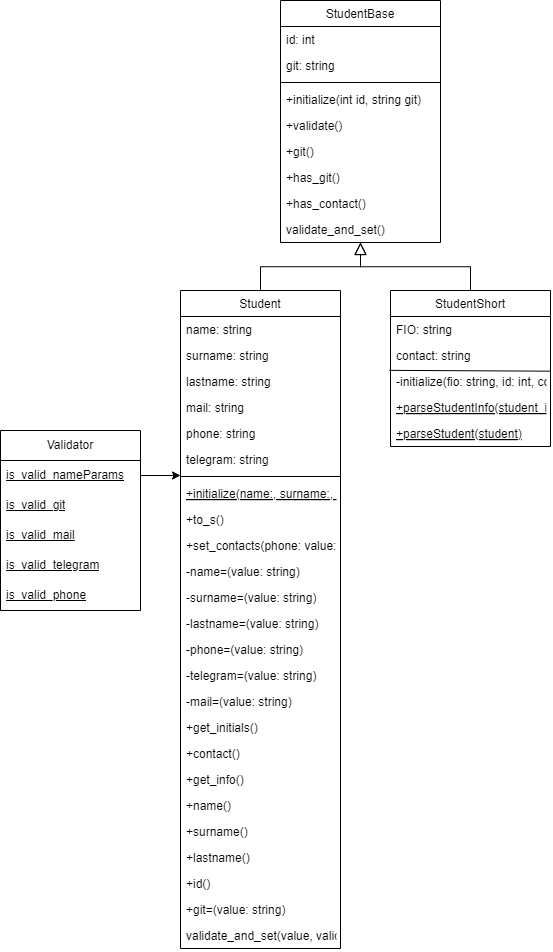

The diagram above was exported from draw.io. Its source (the exported page's mxGraphModel, read from the mxfile embedded in the PNG):
<mxGraphModel dx="2505" dy="1072" grid="1" gridSize="10" guides="1" tooltips="1" connect="1" arrows="1" fold="1" page="1" pageScale="1" pageWidth="827" pageHeight="1169" math="0" shadow="0">
  <root>
    <mxCell id="WIyWlLk6GJQsqaUBKTNV-0" />
    <mxCell id="WIyWlLk6GJQsqaUBKTNV-1" parent="WIyWlLk6GJQsqaUBKTNV-0" />
    <mxCell id="zkfFHV4jXpPFQw0GAbJ--0" value="StudentBase" style="swimlane;fontStyle=0;align=center;verticalAlign=top;childLayout=stackLayout;horizontal=1;startSize=26;horizontalStack=0;resizeParent=1;resizeLast=0;collapsible=1;marginBottom=0;rounded=0;shadow=0;strokeWidth=1;" parent="WIyWlLk6GJQsqaUBKTNV-1" vertex="1">
      <mxGeometry x="220" y="70" width="160" height="242" as="geometry">
        <mxRectangle x="230" y="140" width="160" height="26" as="alternateBounds" />
      </mxGeometry>
    </mxCell>
    <mxCell id="zkfFHV4jXpPFQw0GAbJ--1" value="id: int&#10;" style="text;align=left;verticalAlign=top;spacingLeft=4;spacingRight=4;overflow=hidden;rotatable=0;points=[[0,0.5],[1,0.5]];portConstraint=eastwest;" parent="zkfFHV4jXpPFQw0GAbJ--0" vertex="1">
      <mxGeometry y="26" width="160" height="26" as="geometry" />
    </mxCell>
    <mxCell id="zkfFHV4jXpPFQw0GAbJ--2" value="git: string" style="text;align=left;verticalAlign=top;spacingLeft=4;spacingRight=4;overflow=hidden;rotatable=0;points=[[0,0.5],[1,0.5]];portConstraint=eastwest;rounded=0;shadow=0;html=0;" parent="zkfFHV4jXpPFQw0GAbJ--0" vertex="1">
      <mxGeometry y="52" width="160" height="26" as="geometry" />
    </mxCell>
    <mxCell id="zkfFHV4jXpPFQw0GAbJ--4" value="" style="line;html=1;strokeWidth=1;align=left;verticalAlign=middle;spacingTop=-1;spacingLeft=3;spacingRight=3;rotatable=0;labelPosition=right;points=[];portConstraint=eastwest;" parent="zkfFHV4jXpPFQw0GAbJ--0" vertex="1">
      <mxGeometry y="78" width="160" height="8" as="geometry" />
    </mxCell>
    <mxCell id="zkfFHV4jXpPFQw0GAbJ--5" value="+initialize(int id, string git)" style="text;align=left;verticalAlign=top;spacingLeft=4;spacingRight=4;overflow=hidden;rotatable=0;points=[[0,0.5],[1,0.5]];portConstraint=eastwest;" parent="zkfFHV4jXpPFQw0GAbJ--0" vertex="1">
      <mxGeometry y="86" width="160" height="26" as="geometry" />
    </mxCell>
    <mxCell id="wDnWc0dpViKW0l4yYkcl-0" value="+validate()" style="text;align=left;verticalAlign=top;spacingLeft=4;spacingRight=4;overflow=hidden;rotatable=0;points=[[0,0.5],[1,0.5]];portConstraint=eastwest;" parent="zkfFHV4jXpPFQw0GAbJ--0" vertex="1">
      <mxGeometry y="112" width="160" height="26" as="geometry" />
    </mxCell>
    <mxCell id="wDnWc0dpViKW0l4yYkcl-25" value="+git()" style="text;align=left;verticalAlign=top;spacingLeft=4;spacingRight=4;overflow=hidden;rotatable=0;points=[[0,0.5],[1,0.5]];portConstraint=eastwest;" parent="zkfFHV4jXpPFQw0GAbJ--0" vertex="1">
      <mxGeometry y="138" width="160" height="26" as="geometry" />
    </mxCell>
    <mxCell id="C4TIHQKERH8KQmUInU3R-2" value="+has_git()" style="text;align=left;verticalAlign=top;spacingLeft=4;spacingRight=4;overflow=hidden;rotatable=0;points=[[0,0.5],[1,0.5]];portConstraint=eastwest;" parent="zkfFHV4jXpPFQw0GAbJ--0" vertex="1">
      <mxGeometry y="164" width="160" height="26" as="geometry" />
    </mxCell>
    <mxCell id="C4TIHQKERH8KQmUInU3R-1" value="+has_contact()" style="text;align=left;verticalAlign=top;spacingLeft=4;spacingRight=4;overflow=hidden;rotatable=0;points=[[0,0.5],[1,0.5]];portConstraint=eastwest;" parent="zkfFHV4jXpPFQw0GAbJ--0" vertex="1">
      <mxGeometry y="190" width="160" height="26" as="geometry" />
    </mxCell>
    <mxCell id="s2DaJizq6Qv2lODqpHnj-0" value="validate_and_set()" style="text;align=left;verticalAlign=top;spacingLeft=4;spacingRight=4;overflow=hidden;rotatable=0;points=[[0,0.5],[1,0.5]];portConstraint=eastwest;" vertex="1" parent="zkfFHV4jXpPFQw0GAbJ--0">
      <mxGeometry y="216" width="160" height="26" as="geometry" />
    </mxCell>
    <mxCell id="zkfFHV4jXpPFQw0GAbJ--6" value="Student" style="swimlane;fontStyle=0;align=center;verticalAlign=top;childLayout=stackLayout;horizontal=1;startSize=26;horizontalStack=0;resizeParent=1;resizeLast=0;collapsible=1;marginBottom=0;rounded=0;shadow=0;strokeWidth=1;" parent="WIyWlLk6GJQsqaUBKTNV-1" vertex="1">
      <mxGeometry x="120" y="360" width="160" height="658" as="geometry">
        <mxRectangle x="130" y="380" width="160" height="26" as="alternateBounds" />
      </mxGeometry>
    </mxCell>
    <mxCell id="zkfFHV4jXpPFQw0GAbJ--7" value="name: string" style="text;align=left;verticalAlign=top;spacingLeft=4;spacingRight=4;overflow=hidden;rotatable=0;points=[[0,0.5],[1,0.5]];portConstraint=eastwest;" parent="zkfFHV4jXpPFQw0GAbJ--6" vertex="1">
      <mxGeometry y="26" width="160" height="26" as="geometry" />
    </mxCell>
    <mxCell id="zkfFHV4jXpPFQw0GAbJ--8" value="surname: string" style="text;align=left;verticalAlign=top;spacingLeft=4;spacingRight=4;overflow=hidden;rotatable=0;points=[[0,0.5],[1,0.5]];portConstraint=eastwest;rounded=0;shadow=0;html=0;" parent="zkfFHV4jXpPFQw0GAbJ--6" vertex="1">
      <mxGeometry y="52" width="160" height="26" as="geometry" />
    </mxCell>
    <mxCell id="wDnWc0dpViKW0l4yYkcl-9" value="lastname: string" style="text;align=left;verticalAlign=top;spacingLeft=4;spacingRight=4;overflow=hidden;rotatable=0;points=[[0,0.5],[1,0.5]];portConstraint=eastwest;rounded=0;shadow=0;html=0;" parent="zkfFHV4jXpPFQw0GAbJ--6" vertex="1">
      <mxGeometry y="78" width="160" height="26" as="geometry" />
    </mxCell>
    <mxCell id="wDnWc0dpViKW0l4yYkcl-8" value="mail: string" style="text;align=left;verticalAlign=top;spacingLeft=4;spacingRight=4;overflow=hidden;rotatable=0;points=[[0,0.5],[1,0.5]];portConstraint=eastwest;rounded=0;shadow=0;html=0;" parent="zkfFHV4jXpPFQw0GAbJ--6" vertex="1">
      <mxGeometry y="104" width="160" height="26" as="geometry" />
    </mxCell>
    <mxCell id="wDnWc0dpViKW0l4yYkcl-7" value="phone: string" style="text;align=left;verticalAlign=top;spacingLeft=4;spacingRight=4;overflow=hidden;rotatable=0;points=[[0,0.5],[1,0.5]];portConstraint=eastwest;rounded=0;shadow=0;html=0;" parent="zkfFHV4jXpPFQw0GAbJ--6" vertex="1">
      <mxGeometry y="130" width="160" height="26" as="geometry" />
    </mxCell>
    <mxCell id="wDnWc0dpViKW0l4yYkcl-4" value="telegram: string" style="text;align=left;verticalAlign=top;spacingLeft=4;spacingRight=4;overflow=hidden;rotatable=0;points=[[0,0.5],[1,0.5]];portConstraint=eastwest;rounded=0;shadow=0;html=0;" parent="zkfFHV4jXpPFQw0GAbJ--6" vertex="1">
      <mxGeometry y="156" width="160" height="26" as="geometry" />
    </mxCell>
    <mxCell id="zkfFHV4jXpPFQw0GAbJ--9" value="" style="line;html=1;strokeWidth=1;align=left;verticalAlign=middle;spacingTop=-1;spacingLeft=3;spacingRight=3;rotatable=0;labelPosition=right;points=[];portConstraint=eastwest;" parent="zkfFHV4jXpPFQw0GAbJ--6" vertex="1">
      <mxGeometry y="182" width="160" height="8" as="geometry" />
    </mxCell>
    <mxCell id="zkfFHV4jXpPFQw0GAbJ--10" value="+initialize(name:, surname:, lastname:, phone:, telegram:, mail:, git:, id:)" style="text;align=left;verticalAlign=top;spacingLeft=4;spacingRight=4;overflow=hidden;rotatable=0;points=[[0,0.5],[1,0.5]];portConstraint=eastwest;fontStyle=4" parent="zkfFHV4jXpPFQw0GAbJ--6" vertex="1">
      <mxGeometry y="190" width="160" height="26" as="geometry" />
    </mxCell>
    <mxCell id="zkfFHV4jXpPFQw0GAbJ--11" value="+to_s()" style="text;align=left;verticalAlign=top;spacingLeft=4;spacingRight=4;overflow=hidden;rotatable=0;points=[[0,0.5],[1,0.5]];portConstraint=eastwest;" parent="zkfFHV4jXpPFQw0GAbJ--6" vertex="1">
      <mxGeometry y="216" width="160" height="26" as="geometry" />
    </mxCell>
    <mxCell id="wDnWc0dpViKW0l4yYkcl-2" value="+set_contacts(phone: value: string, telegram: value: string, mail: value: string)" style="text;align=left;verticalAlign=top;spacingLeft=4;spacingRight=4;overflow=hidden;rotatable=0;points=[[0,0.5],[1,0.5]];portConstraint=eastwest;" parent="zkfFHV4jXpPFQw0GAbJ--6" vertex="1">
      <mxGeometry y="242" width="160" height="26" as="geometry" />
    </mxCell>
    <mxCell id="wDnWc0dpViKW0l4yYkcl-12" value="-name=(value: string)" style="text;align=left;verticalAlign=top;spacingLeft=4;spacingRight=4;overflow=hidden;rotatable=0;points=[[0,0.5],[1,0.5]];portConstraint=eastwest;" parent="zkfFHV4jXpPFQw0GAbJ--6" vertex="1">
      <mxGeometry y="268" width="160" height="26" as="geometry" />
    </mxCell>
    <mxCell id="wDnWc0dpViKW0l4yYkcl-11" value="-surname=(value: string)" style="text;align=left;verticalAlign=top;spacingLeft=4;spacingRight=4;overflow=hidden;rotatable=0;points=[[0,0.5],[1,0.5]];portConstraint=eastwest;" parent="zkfFHV4jXpPFQw0GAbJ--6" vertex="1">
      <mxGeometry y="294" width="160" height="26" as="geometry" />
    </mxCell>
    <mxCell id="wDnWc0dpViKW0l4yYkcl-16" value="-lastname=(value: string)" style="text;align=left;verticalAlign=top;spacingLeft=4;spacingRight=4;overflow=hidden;rotatable=0;points=[[0,0.5],[1,0.5]];portConstraint=eastwest;" parent="zkfFHV4jXpPFQw0GAbJ--6" vertex="1">
      <mxGeometry y="320" width="160" height="26" as="geometry" />
    </mxCell>
    <mxCell id="wDnWc0dpViKW0l4yYkcl-15" value="-phone=(value: string)" style="text;align=left;verticalAlign=top;spacingLeft=4;spacingRight=4;overflow=hidden;rotatable=0;points=[[0,0.5],[1,0.5]];portConstraint=eastwest;" parent="zkfFHV4jXpPFQw0GAbJ--6" vertex="1">
      <mxGeometry y="346" width="160" height="26" as="geometry" />
    </mxCell>
    <mxCell id="wDnWc0dpViKW0l4yYkcl-14" value="-telegram=(value: string)" style="text;align=left;verticalAlign=top;spacingLeft=4;spacingRight=4;overflow=hidden;rotatable=0;points=[[0,0.5],[1,0.5]];portConstraint=eastwest;" parent="zkfFHV4jXpPFQw0GAbJ--6" vertex="1">
      <mxGeometry y="372" width="160" height="26" as="geometry" />
    </mxCell>
    <mxCell id="wDnWc0dpViKW0l4yYkcl-13" value="-mail=(value: string)" style="text;align=left;verticalAlign=top;spacingLeft=4;spacingRight=4;overflow=hidden;rotatable=0;points=[[0,0.5],[1,0.5]];portConstraint=eastwest;" parent="zkfFHV4jXpPFQw0GAbJ--6" vertex="1">
      <mxGeometry y="398" width="160" height="26" as="geometry" />
    </mxCell>
    <mxCell id="wDnWc0dpViKW0l4yYkcl-10" value="+get_initials()" style="text;align=left;verticalAlign=top;spacingLeft=4;spacingRight=4;overflow=hidden;rotatable=0;points=[[0,0.5],[1,0.5]];portConstraint=eastwest;" parent="zkfFHV4jXpPFQw0GAbJ--6" vertex="1">
      <mxGeometry y="424" width="160" height="26" as="geometry" />
    </mxCell>
    <mxCell id="wDnWc0dpViKW0l4yYkcl-18" value="+contact()" style="text;align=left;verticalAlign=top;spacingLeft=4;spacingRight=4;overflow=hidden;rotatable=0;points=[[0,0.5],[1,0.5]];portConstraint=eastwest;" parent="zkfFHV4jXpPFQw0GAbJ--6" vertex="1">
      <mxGeometry y="450" width="160" height="26" as="geometry" />
    </mxCell>
    <mxCell id="wDnWc0dpViKW0l4yYkcl-17" value="+get_info()" style="text;align=left;verticalAlign=top;spacingLeft=4;spacingRight=4;overflow=hidden;rotatable=0;points=[[0,0.5],[1,0.5]];portConstraint=eastwest;" parent="zkfFHV4jXpPFQw0GAbJ--6" vertex="1">
      <mxGeometry y="476" width="160" height="26" as="geometry" />
    </mxCell>
    <mxCell id="wDnWc0dpViKW0l4yYkcl-21" value="+name()" style="text;align=left;verticalAlign=top;spacingLeft=4;spacingRight=4;overflow=hidden;rotatable=0;points=[[0,0.5],[1,0.5]];portConstraint=eastwest;" parent="zkfFHV4jXpPFQw0GAbJ--6" vertex="1">
      <mxGeometry y="502" width="160" height="26" as="geometry" />
    </mxCell>
    <mxCell id="wDnWc0dpViKW0l4yYkcl-20" value="+surname()" style="text;align=left;verticalAlign=top;spacingLeft=4;spacingRight=4;overflow=hidden;rotatable=0;points=[[0,0.5],[1,0.5]];portConstraint=eastwest;" parent="zkfFHV4jXpPFQw0GAbJ--6" vertex="1">
      <mxGeometry y="528" width="160" height="26" as="geometry" />
    </mxCell>
    <mxCell id="wDnWc0dpViKW0l4yYkcl-19" value="+lastname()" style="text;align=left;verticalAlign=top;spacingLeft=4;spacingRight=4;overflow=hidden;rotatable=0;points=[[0,0.5],[1,0.5]];portConstraint=eastwest;" parent="zkfFHV4jXpPFQw0GAbJ--6" vertex="1">
      <mxGeometry y="554" width="160" height="26" as="geometry" />
    </mxCell>
    <mxCell id="C4TIHQKERH8KQmUInU3R-3" value="+id()" style="text;align=left;verticalAlign=top;spacingLeft=4;spacingRight=4;overflow=hidden;rotatable=0;points=[[0,0.5],[1,0.5]];portConstraint=eastwest;" parent="zkfFHV4jXpPFQw0GAbJ--6" vertex="1">
      <mxGeometry y="580" width="160" height="26" as="geometry" />
    </mxCell>
    <mxCell id="XUGl865Mc8URwM8i_h_G-10" value="+git=(value: string)&#10;&#10;" style="text;align=left;verticalAlign=top;spacingLeft=4;spacingRight=4;overflow=hidden;rotatable=0;points=[[0,0.5],[1,0.5]];portConstraint=eastwest;" parent="zkfFHV4jXpPFQw0GAbJ--6" vertex="1">
      <mxGeometry y="606" width="160" height="26" as="geometry" />
    </mxCell>
    <mxCell id="XUGl865Mc8URwM8i_h_G-11" value="validate_and_set(value, validation_method)" style="text;align=left;verticalAlign=top;spacingLeft=4;spacingRight=4;overflow=hidden;rotatable=0;points=[[0,0.5],[1,0.5]];portConstraint=eastwest;" parent="zkfFHV4jXpPFQw0GAbJ--6" vertex="1">
      <mxGeometry y="632" width="160" height="26" as="geometry" />
    </mxCell>
    <mxCell id="zkfFHV4jXpPFQw0GAbJ--12" value="" style="endArrow=block;endSize=10;endFill=0;shadow=0;strokeWidth=1;rounded=0;curved=0;edgeStyle=elbowEdgeStyle;elbow=vertical;" parent="WIyWlLk6GJQsqaUBKTNV-1" source="zkfFHV4jXpPFQw0GAbJ--6" target="zkfFHV4jXpPFQw0GAbJ--0" edge="1">
      <mxGeometry width="160" relative="1" as="geometry">
        <mxPoint x="200" y="203" as="sourcePoint" />
        <mxPoint x="200" y="203" as="targetPoint" />
      </mxGeometry>
    </mxCell>
    <mxCell id="zkfFHV4jXpPFQw0GAbJ--13" value="StudentShort" style="swimlane;fontStyle=0;align=center;verticalAlign=top;childLayout=stackLayout;horizontal=1;startSize=26;horizontalStack=0;resizeParent=1;resizeLast=0;collapsible=1;marginBottom=0;rounded=0;shadow=0;strokeWidth=1;" parent="WIyWlLk6GJQsqaUBKTNV-1" vertex="1">
      <mxGeometry x="330" y="360" width="160" height="156" as="geometry">
        <mxRectangle x="340" y="380" width="170" height="26" as="alternateBounds" />
      </mxGeometry>
    </mxCell>
    <mxCell id="zkfFHV4jXpPFQw0GAbJ--14" value="FIO: string" style="text;align=left;verticalAlign=top;spacingLeft=4;spacingRight=4;overflow=hidden;rotatable=0;points=[[0,0.5],[1,0.5]];portConstraint=eastwest;" parent="zkfFHV4jXpPFQw0GAbJ--13" vertex="1">
      <mxGeometry y="26" width="160" height="26" as="geometry" />
    </mxCell>
    <mxCell id="wDnWc0dpViKW0l4yYkcl-27" value="contact: string" style="text;align=left;verticalAlign=top;spacingLeft=4;spacingRight=4;overflow=hidden;rotatable=0;points=[[0,0.5],[1,0.5]];portConstraint=eastwest;" parent="zkfFHV4jXpPFQw0GAbJ--13" vertex="1">
      <mxGeometry y="52" width="160" height="26" as="geometry" />
    </mxCell>
    <mxCell id="wDnWc0dpViKW0l4yYkcl-35" value="-initialize(fio: string, id: int, contact: string, git; string)" style="text;align=left;verticalAlign=top;spacingLeft=4;spacingRight=4;overflow=hidden;rotatable=0;points=[[0,0.5],[1,0.5]];portConstraint=eastwest;" parent="zkfFHV4jXpPFQw0GAbJ--13" vertex="1">
      <mxGeometry y="78" width="160" height="26" as="geometry" />
    </mxCell>
    <mxCell id="wDnWc0dpViKW0l4yYkcl-38" value="+parseStudentInfo(student_info: string)" style="text;align=left;verticalAlign=top;spacingLeft=4;spacingRight=4;overflow=hidden;rotatable=0;points=[[0,0.5],[1,0.5]];portConstraint=eastwest;fontStyle=4" parent="zkfFHV4jXpPFQw0GAbJ--13" vertex="1">
      <mxGeometry y="104" width="160" height="26" as="geometry" />
    </mxCell>
    <mxCell id="s2DaJizq6Qv2lODqpHnj-1" value="+parseStudent(student)" style="text;align=left;verticalAlign=top;spacingLeft=4;spacingRight=4;overflow=hidden;rotatable=0;points=[[0,0.5],[1,0.5]];portConstraint=eastwest;fontStyle=4" vertex="1" parent="zkfFHV4jXpPFQw0GAbJ--13">
      <mxGeometry y="130" width="160" height="26" as="geometry" />
    </mxCell>
    <mxCell id="wDnWc0dpViKW0l4yYkcl-37" value="" style="endArrow=none;html=1;rounded=0;exitX=-0.007;exitY=0.071;exitDx=0;exitDy=0;exitPerimeter=0;entryX=1.003;entryY=0.103;entryDx=0;entryDy=0;entryPerimeter=0;" parent="zkfFHV4jXpPFQw0GAbJ--13" source="wDnWc0dpViKW0l4yYkcl-35" target="wDnWc0dpViKW0l4yYkcl-35" edge="1">
      <mxGeometry width="50" height="50" relative="1" as="geometry">
        <mxPoint x="30" y="90" as="sourcePoint" />
        <mxPoint x="80" y="40" as="targetPoint" />
      </mxGeometry>
    </mxCell>
    <mxCell id="zkfFHV4jXpPFQw0GAbJ--16" value="" style="endArrow=block;endSize=10;endFill=0;shadow=0;strokeWidth=1;rounded=0;curved=0;edgeStyle=elbowEdgeStyle;elbow=vertical;" parent="WIyWlLk6GJQsqaUBKTNV-1" source="zkfFHV4jXpPFQw0GAbJ--13" target="zkfFHV4jXpPFQw0GAbJ--0" edge="1">
      <mxGeometry width="160" relative="1" as="geometry">
        <mxPoint x="210" y="373" as="sourcePoint" />
        <mxPoint x="310" y="271" as="targetPoint" />
      </mxGeometry>
    </mxCell>
    <mxCell id="XUGl865Mc8URwM8i_h_G-0" value="Validator" style="swimlane;fontStyle=0;childLayout=stackLayout;horizontal=1;startSize=30;horizontalStack=0;resizeParent=1;resizeParentMax=0;resizeLast=0;collapsible=1;marginBottom=0;whiteSpace=wrap;html=1;" parent="WIyWlLk6GJQsqaUBKTNV-1" vertex="1">
      <mxGeometry x="-60" y="500" width="140" height="180" as="geometry" />
    </mxCell>
    <mxCell id="XUGl865Mc8URwM8i_h_G-1" value="is_valid_nameParams" style="text;strokeColor=none;fillColor=none;align=left;verticalAlign=middle;spacingLeft=4;spacingRight=4;overflow=hidden;points=[[0,0.5],[1,0.5]];portConstraint=eastwest;rotatable=0;whiteSpace=wrap;html=1;fontStyle=4" parent="XUGl865Mc8URwM8i_h_G-0" vertex="1">
      <mxGeometry y="30" width="140" height="30" as="geometry" />
    </mxCell>
    <mxCell id="XUGl865Mc8URwM8i_h_G-2" value="is_valid_git" style="text;strokeColor=none;fillColor=none;align=left;verticalAlign=middle;spacingLeft=4;spacingRight=4;overflow=hidden;points=[[0,0.5],[1,0.5]];portConstraint=eastwest;rotatable=0;whiteSpace=wrap;html=1;fontStyle=4" parent="XUGl865Mc8URwM8i_h_G-0" vertex="1">
      <mxGeometry y="60" width="140" height="30" as="geometry" />
    </mxCell>
    <mxCell id="XUGl865Mc8URwM8i_h_G-3" value="is_valid_mail" style="text;strokeColor=none;fillColor=none;align=left;verticalAlign=middle;spacingLeft=4;spacingRight=4;overflow=hidden;points=[[0,0.5],[1,0.5]];portConstraint=eastwest;rotatable=0;whiteSpace=wrap;html=1;fontStyle=4" parent="XUGl865Mc8URwM8i_h_G-0" vertex="1">
      <mxGeometry y="90" width="140" height="30" as="geometry" />
    </mxCell>
    <mxCell id="XUGl865Mc8URwM8i_h_G-5" value="is_valid_telegram" style="text;strokeColor=none;fillColor=none;align=left;verticalAlign=middle;spacingLeft=4;spacingRight=4;overflow=hidden;points=[[0,0.5],[1,0.5]];portConstraint=eastwest;rotatable=0;whiteSpace=wrap;html=1;fontStyle=4" parent="XUGl865Mc8URwM8i_h_G-0" vertex="1">
      <mxGeometry y="120" width="140" height="30" as="geometry" />
    </mxCell>
    <mxCell id="XUGl865Mc8URwM8i_h_G-6" value="is_valid_phone" style="text;strokeColor=none;fillColor=none;align=left;verticalAlign=middle;spacingLeft=4;spacingRight=4;overflow=hidden;points=[[0,0.5],[1,0.5]];portConstraint=eastwest;rotatable=0;whiteSpace=wrap;html=1;fontStyle=4" parent="XUGl865Mc8URwM8i_h_G-0" vertex="1">
      <mxGeometry y="150" width="140" height="30" as="geometry" />
    </mxCell>
    <mxCell id="XUGl865Mc8URwM8i_h_G-4" value="" style="endArrow=classic;html=1;rounded=0;exitX=1;exitY=0.5;exitDx=0;exitDy=0;" parent="WIyWlLk6GJQsqaUBKTNV-1" source="XUGl865Mc8URwM8i_h_G-1" edge="1">
      <mxGeometry width="50" height="50" relative="1" as="geometry">
        <mxPoint x="310" y="720" as="sourcePoint" />
        <mxPoint x="120" y="545" as="targetPoint" />
      </mxGeometry>
    </mxCell>
  </root>
</mxGraphModel>